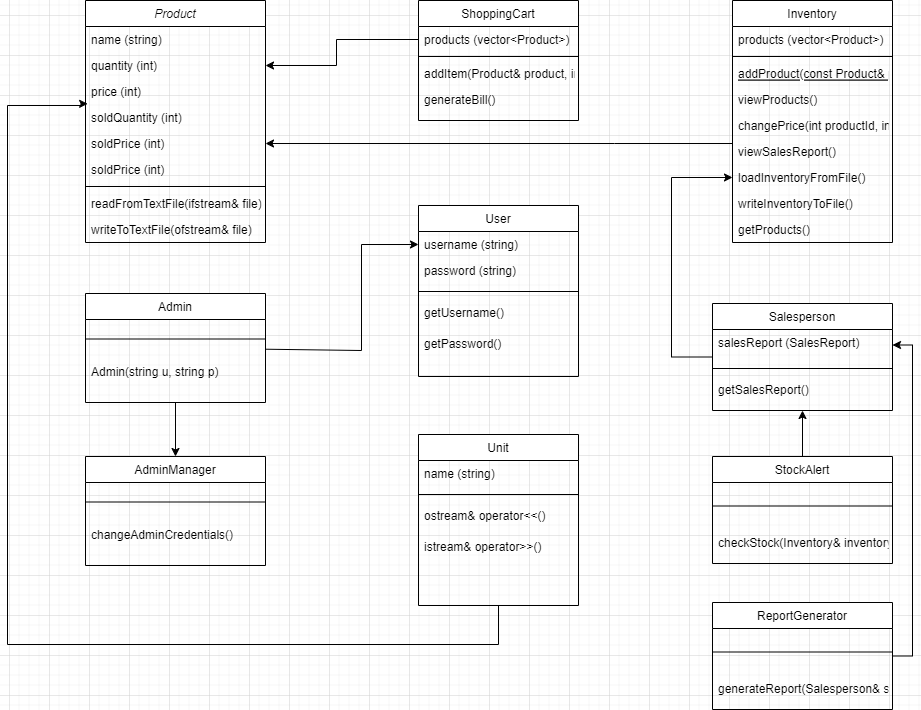

The diagram above was exported from draw.io. Its source (the exported page's mxGraphModel, read from the mxfile embedded in the PNG):
<mxGraphModel dx="1022" dy="592" grid="0" gridSize="10" guides="1" tooltips="1" connect="1" arrows="1" fold="1" page="0" pageScale="1" pageWidth="827" pageHeight="1169" background="none" math="0" shadow="0">
  <root>
    <mxCell id="WIyWlLk6GJQsqaUBKTNV-0" />
    <mxCell id="WIyWlLk6GJQsqaUBKTNV-1" parent="WIyWlLk6GJQsqaUBKTNV-0" />
    <mxCell id="zkfFHV4jXpPFQw0GAbJ--0" value="Product" style="swimlane;fontStyle=2;align=center;verticalAlign=top;childLayout=stackLayout;horizontal=1;startSize=26;horizontalStack=0;resizeParent=1;resizeLast=0;collapsible=1;marginBottom=0;rounded=0;shadow=0;strokeWidth=1;" parent="WIyWlLk6GJQsqaUBKTNV-1" vertex="1">
      <mxGeometry x="196" y="185" width="180" height="242" as="geometry">
        <mxRectangle x="230" y="140" width="160" height="26" as="alternateBounds" />
      </mxGeometry>
    </mxCell>
    <mxCell id="zkfFHV4jXpPFQw0GAbJ--1" value="name (string)" style="text;align=left;verticalAlign=top;spacingLeft=4;spacingRight=4;overflow=hidden;rotatable=0;points=[[0,0.5],[1,0.5]];portConstraint=eastwest;" parent="zkfFHV4jXpPFQw0GAbJ--0" vertex="1">
      <mxGeometry y="26" width="180" height="26" as="geometry" />
    </mxCell>
    <mxCell id="zkfFHV4jXpPFQw0GAbJ--2" value="quantity (int)" style="text;align=left;verticalAlign=top;spacingLeft=4;spacingRight=4;overflow=hidden;rotatable=0;points=[[0,0.5],[1,0.5]];portConstraint=eastwest;rounded=0;shadow=0;html=0;" parent="zkfFHV4jXpPFQw0GAbJ--0" vertex="1">
      <mxGeometry y="52" width="180" height="26" as="geometry" />
    </mxCell>
    <mxCell id="zkfFHV4jXpPFQw0GAbJ--3" value="price (int)" style="text;align=left;verticalAlign=top;spacingLeft=4;spacingRight=4;overflow=hidden;rotatable=0;points=[[0,0.5],[1,0.5]];portConstraint=eastwest;rounded=0;shadow=0;html=0;" parent="zkfFHV4jXpPFQw0GAbJ--0" vertex="1">
      <mxGeometry y="78" width="180" height="26" as="geometry" />
    </mxCell>
    <mxCell id="euIXOTEDbhYo0xO2gvk5-0" value="soldQuantity (int)" style="text;align=left;verticalAlign=top;spacingLeft=4;spacingRight=4;overflow=hidden;rotatable=0;points=[[0,0.5],[1,0.5]];portConstraint=eastwest;rounded=0;shadow=0;html=0;" parent="zkfFHV4jXpPFQw0GAbJ--0" vertex="1">
      <mxGeometry y="104" width="180" height="26" as="geometry" />
    </mxCell>
    <mxCell id="euIXOTEDbhYo0xO2gvk5-44" value="soldPrice (int)" style="text;align=left;verticalAlign=top;spacingLeft=4;spacingRight=4;overflow=hidden;rotatable=0;points=[[0,0.5],[1,0.5]];portConstraint=eastwest;rounded=0;shadow=0;html=0;" parent="zkfFHV4jXpPFQw0GAbJ--0" vertex="1">
      <mxGeometry y="130" width="180" height="26" as="geometry" />
    </mxCell>
    <mxCell id="euIXOTEDbhYo0xO2gvk5-1" value="soldPrice (int)" style="text;align=left;verticalAlign=top;spacingLeft=4;spacingRight=4;overflow=hidden;rotatable=0;points=[[0,0.5],[1,0.5]];portConstraint=eastwest;rounded=0;shadow=0;html=0;" parent="zkfFHV4jXpPFQw0GAbJ--0" vertex="1">
      <mxGeometry y="156" width="180" height="26" as="geometry" />
    </mxCell>
    <mxCell id="zkfFHV4jXpPFQw0GAbJ--4" value="" style="line;html=1;strokeWidth=1;align=left;verticalAlign=middle;spacingTop=-1;spacingLeft=3;spacingRight=3;rotatable=0;labelPosition=right;points=[];portConstraint=eastwest;" parent="zkfFHV4jXpPFQw0GAbJ--0" vertex="1">
      <mxGeometry y="182" width="180" height="8" as="geometry" />
    </mxCell>
    <mxCell id="zkfFHV4jXpPFQw0GAbJ--5" value="readFromTextFile(ifstream&amp; file)" style="text;align=left;verticalAlign=top;spacingLeft=4;spacingRight=4;overflow=hidden;rotatable=0;points=[[0,0.5],[1,0.5]];portConstraint=eastwest;" parent="zkfFHV4jXpPFQw0GAbJ--0" vertex="1">
      <mxGeometry y="190" width="180" height="26" as="geometry" />
    </mxCell>
    <mxCell id="euIXOTEDbhYo0xO2gvk5-2" value="writeToTextFile(ofstream&amp; file)" style="text;align=left;verticalAlign=top;spacingLeft=4;spacingRight=4;overflow=hidden;rotatable=0;points=[[0,0.5],[1,0.5]];portConstraint=eastwest;" parent="zkfFHV4jXpPFQw0GAbJ--0" vertex="1">
      <mxGeometry y="216" width="180" height="26" as="geometry" />
    </mxCell>
    <mxCell id="euIXOTEDbhYo0xO2gvk5-45" style="edgeStyle=orthogonalEdgeStyle;rounded=0;orthogonalLoop=1;jettySize=auto;html=1;entryX=1;entryY=0.5;entryDx=0;entryDy=0;" parent="WIyWlLk6GJQsqaUBKTNV-1" source="zkfFHV4jXpPFQw0GAbJ--6" target="euIXOTEDbhYo0xO2gvk5-44" edge="1">
      <mxGeometry relative="1" as="geometry">
        <Array as="points">
          <mxPoint x="725" y="328" />
          <mxPoint x="725" y="328" />
        </Array>
      </mxGeometry>
    </mxCell>
    <mxCell id="zkfFHV4jXpPFQw0GAbJ--6" value="Inventory" style="swimlane;fontStyle=0;align=center;verticalAlign=top;childLayout=stackLayout;horizontal=1;startSize=26;horizontalStack=0;resizeParent=1;resizeLast=0;collapsible=1;marginBottom=0;rounded=0;shadow=0;strokeWidth=1;" parent="WIyWlLk6GJQsqaUBKTNV-1" vertex="1">
      <mxGeometry x="843" y="185" width="160" height="242" as="geometry">
        <mxRectangle x="130" y="380" width="160" height="26" as="alternateBounds" />
      </mxGeometry>
    </mxCell>
    <mxCell id="zkfFHV4jXpPFQw0GAbJ--7" value="products (vector&lt;Product&gt;)" style="text;align=left;verticalAlign=top;spacingLeft=4;spacingRight=4;overflow=hidden;rotatable=0;points=[[0,0.5],[1,0.5]];portConstraint=eastwest;" parent="zkfFHV4jXpPFQw0GAbJ--6" vertex="1">
      <mxGeometry y="26" width="160" height="26" as="geometry" />
    </mxCell>
    <mxCell id="zkfFHV4jXpPFQw0GAbJ--9" value="" style="line;html=1;strokeWidth=1;align=left;verticalAlign=middle;spacingTop=-1;spacingLeft=3;spacingRight=3;rotatable=0;labelPosition=right;points=[];portConstraint=eastwest;" parent="zkfFHV4jXpPFQw0GAbJ--6" vertex="1">
      <mxGeometry y="52" width="160" height="8" as="geometry" />
    </mxCell>
    <mxCell id="zkfFHV4jXpPFQw0GAbJ--10" value="addProduct(const Product&amp; product)" style="text;align=left;verticalAlign=top;spacingLeft=4;spacingRight=4;overflow=hidden;rotatable=0;points=[[0,0.5],[1,0.5]];portConstraint=eastwest;fontStyle=4;strokeColor=none;" parent="zkfFHV4jXpPFQw0GAbJ--6" vertex="1">
      <mxGeometry y="60" width="160" height="26" as="geometry" />
    </mxCell>
    <mxCell id="zkfFHV4jXpPFQw0GAbJ--11" value="viewProducts()" style="text;align=left;verticalAlign=top;spacingLeft=4;spacingRight=4;overflow=hidden;rotatable=0;points=[[0,0.5],[1,0.5]];portConstraint=eastwest;" parent="zkfFHV4jXpPFQw0GAbJ--6" vertex="1">
      <mxGeometry y="86" width="160" height="26" as="geometry" />
    </mxCell>
    <mxCell id="euIXOTEDbhYo0xO2gvk5-6" value="changePrice(int productId, int newPrice)" style="text;align=left;verticalAlign=top;spacingLeft=4;spacingRight=4;overflow=hidden;rotatable=0;points=[[0,0.5],[1,0.5]];portConstraint=eastwest;" parent="zkfFHV4jXpPFQw0GAbJ--6" vertex="1">
      <mxGeometry y="112" width="160" height="26" as="geometry" />
    </mxCell>
    <mxCell id="euIXOTEDbhYo0xO2gvk5-5" value="viewSalesReport()" style="text;align=left;verticalAlign=top;spacingLeft=4;spacingRight=4;overflow=hidden;rotatable=0;points=[[0,0.5],[1,0.5]];portConstraint=eastwest;" parent="zkfFHV4jXpPFQw0GAbJ--6" vertex="1">
      <mxGeometry y="138" width="160" height="26" as="geometry" />
    </mxCell>
    <mxCell id="euIXOTEDbhYo0xO2gvk5-4" value="loadInventoryFromFile()" style="text;align=left;verticalAlign=top;spacingLeft=4;spacingRight=4;overflow=hidden;rotatable=0;points=[[0,0.5],[1,0.5]];portConstraint=eastwest;" parent="zkfFHV4jXpPFQw0GAbJ--6" vertex="1">
      <mxGeometry y="164" width="160" height="26" as="geometry" />
    </mxCell>
    <mxCell id="euIXOTEDbhYo0xO2gvk5-7" value="writeInventoryToFile()" style="text;align=left;verticalAlign=top;spacingLeft=4;spacingRight=4;overflow=hidden;rotatable=0;points=[[0,0.5],[1,0.5]];portConstraint=eastwest;" parent="zkfFHV4jXpPFQw0GAbJ--6" vertex="1">
      <mxGeometry y="190" width="160" height="26" as="geometry" />
    </mxCell>
    <mxCell id="euIXOTEDbhYo0xO2gvk5-3" value="getProducts()" style="text;align=left;verticalAlign=top;spacingLeft=4;spacingRight=4;overflow=hidden;rotatable=0;points=[[0,0.5],[1,0.5]];portConstraint=eastwest;" parent="zkfFHV4jXpPFQw0GAbJ--6" vertex="1">
      <mxGeometry y="216" width="160" height="26" as="geometry" />
    </mxCell>
    <mxCell id="zkfFHV4jXpPFQw0GAbJ--13" value="User" style="swimlane;fontStyle=0;align=center;verticalAlign=top;childLayout=stackLayout;horizontal=1;startSize=26;horizontalStack=0;resizeParent=1;resizeLast=0;collapsible=1;marginBottom=0;rounded=0;shadow=0;strokeWidth=1;" parent="WIyWlLk6GJQsqaUBKTNV-1" vertex="1">
      <mxGeometry x="529" y="390" width="160" height="171" as="geometry">
        <mxRectangle x="340" y="380" width="170" height="26" as="alternateBounds" />
      </mxGeometry>
    </mxCell>
    <mxCell id="zkfFHV4jXpPFQw0GAbJ--14" value="username (string)" style="text;align=left;verticalAlign=top;spacingLeft=4;spacingRight=4;overflow=hidden;rotatable=0;points=[[0,0.5],[1,0.5]];portConstraint=eastwest;" parent="zkfFHV4jXpPFQw0GAbJ--13" vertex="1">
      <mxGeometry y="26" width="160" height="26" as="geometry" />
    </mxCell>
    <mxCell id="euIXOTEDbhYo0xO2gvk5-8" value="password (string)" style="text;align=left;verticalAlign=top;spacingLeft=4;spacingRight=4;overflow=hidden;rotatable=0;points=[[0,0.5],[1,0.5]];portConstraint=eastwest;" parent="zkfFHV4jXpPFQw0GAbJ--13" vertex="1">
      <mxGeometry y="52" width="160" height="26" as="geometry" />
    </mxCell>
    <mxCell id="zkfFHV4jXpPFQw0GAbJ--15" value="" style="line;html=1;strokeWidth=1;align=left;verticalAlign=middle;spacingTop=-1;spacingLeft=3;spacingRight=3;rotatable=0;labelPosition=right;points=[];portConstraint=eastwest;" parent="zkfFHV4jXpPFQw0GAbJ--13" vertex="1">
      <mxGeometry y="78" width="160" height="16" as="geometry" />
    </mxCell>
    <mxCell id="euIXOTEDbhYo0xO2gvk5-9" value="getUsername()" style="text;align=left;verticalAlign=top;spacingLeft=4;spacingRight=4;overflow=hidden;rotatable=0;points=[[0,0.5],[1,0.5]];portConstraint=eastwest;" parent="zkfFHV4jXpPFQw0GAbJ--13" vertex="1">
      <mxGeometry y="94" width="160" height="31" as="geometry" />
    </mxCell>
    <mxCell id="euIXOTEDbhYo0xO2gvk5-12" value="getPassword() " style="text;align=left;verticalAlign=top;spacingLeft=4;spacingRight=4;overflow=hidden;rotatable=0;points=[[0,0.5],[1,0.5]];portConstraint=eastwest;" parent="zkfFHV4jXpPFQw0GAbJ--13" vertex="1">
      <mxGeometry y="125" width="160" height="31" as="geometry" />
    </mxCell>
    <mxCell id="zkfFHV4jXpPFQw0GAbJ--17" value="ShoppingCart" style="swimlane;fontStyle=0;align=center;verticalAlign=top;childLayout=stackLayout;horizontal=1;startSize=26;horizontalStack=0;resizeParent=1;resizeLast=0;collapsible=1;marginBottom=0;rounded=0;shadow=0;strokeWidth=1;" parent="WIyWlLk6GJQsqaUBKTNV-1" vertex="1">
      <mxGeometry x="529" y="185" width="160" height="120" as="geometry">
        <mxRectangle x="550" y="140" width="160" height="26" as="alternateBounds" />
      </mxGeometry>
    </mxCell>
    <mxCell id="zkfFHV4jXpPFQw0GAbJ--18" value="products (vector&lt;Product&gt;)" style="text;align=left;verticalAlign=top;spacingLeft=4;spacingRight=4;overflow=hidden;rotatable=0;points=[[0,0.5],[1,0.5]];portConstraint=eastwest;" parent="zkfFHV4jXpPFQw0GAbJ--17" vertex="1">
      <mxGeometry y="26" width="160" height="26" as="geometry" />
    </mxCell>
    <mxCell id="zkfFHV4jXpPFQw0GAbJ--23" value="" style="line;html=1;strokeWidth=1;align=left;verticalAlign=middle;spacingTop=-1;spacingLeft=3;spacingRight=3;rotatable=0;labelPosition=right;points=[];portConstraint=eastwest;" parent="zkfFHV4jXpPFQw0GAbJ--17" vertex="1">
      <mxGeometry y="52" width="160" height="8" as="geometry" />
    </mxCell>
    <mxCell id="zkfFHV4jXpPFQw0GAbJ--24" value="addItem(Product&amp; product, int quantity)" style="text;align=left;verticalAlign=top;spacingLeft=4;spacingRight=4;overflow=hidden;rotatable=0;points=[[0,0.5],[1,0.5]];portConstraint=eastwest;" parent="zkfFHV4jXpPFQw0GAbJ--17" vertex="1">
      <mxGeometry y="60" width="160" height="26" as="geometry" />
    </mxCell>
    <mxCell id="zkfFHV4jXpPFQw0GAbJ--25" value="generateBill()" style="text;align=left;verticalAlign=top;spacingLeft=4;spacingRight=4;overflow=hidden;rotatable=0;points=[[0,0.5],[1,0.5]];portConstraint=eastwest;" parent="zkfFHV4jXpPFQw0GAbJ--17" vertex="1">
      <mxGeometry y="86" width="160" height="26" as="geometry" />
    </mxCell>
    <mxCell id="euIXOTEDbhYo0xO2gvk5-42" style="edgeStyle=orthogonalEdgeStyle;rounded=0;orthogonalLoop=1;jettySize=auto;html=1;entryX=0.5;entryY=0;entryDx=0;entryDy=0;" parent="WIyWlLk6GJQsqaUBKTNV-1" source="euIXOTEDbhYo0xO2gvk5-13" target="euIXOTEDbhYo0xO2gvk5-30" edge="1">
      <mxGeometry relative="1" as="geometry" />
    </mxCell>
    <mxCell id="euIXOTEDbhYo0xO2gvk5-13" value="Admin " style="swimlane;fontStyle=0;align=center;verticalAlign=top;childLayout=stackLayout;horizontal=1;startSize=26;horizontalStack=0;resizeParent=1;resizeLast=0;collapsible=1;marginBottom=0;rounded=0;shadow=0;strokeWidth=1;" parent="WIyWlLk6GJQsqaUBKTNV-1" vertex="1">
      <mxGeometry x="196" y="478" width="180" height="109" as="geometry">
        <mxRectangle x="340" y="380" width="170" height="26" as="alternateBounds" />
      </mxGeometry>
    </mxCell>
    <mxCell id="euIXOTEDbhYo0xO2gvk5-16" value="" style="line;html=1;strokeWidth=1;align=left;verticalAlign=middle;spacingTop=-1;spacingLeft=3;spacingRight=3;rotatable=0;labelPosition=right;points=[];portConstraint=eastwest;" parent="euIXOTEDbhYo0xO2gvk5-13" vertex="1">
      <mxGeometry y="26" width="180" height="39" as="geometry" />
    </mxCell>
    <mxCell id="euIXOTEDbhYo0xO2gvk5-18" value="Admin(string u, string p)" style="text;align=left;verticalAlign=top;spacingLeft=4;spacingRight=4;overflow=hidden;rotatable=0;points=[[0,0.5],[1,0.5]];portConstraint=eastwest;" parent="euIXOTEDbhYo0xO2gvk5-13" vertex="1">
      <mxGeometry y="65" width="180" height="31" as="geometry" />
    </mxCell>
    <mxCell id="euIXOTEDbhYo0xO2gvk5-46" style="edgeStyle=orthogonalEdgeStyle;rounded=0;orthogonalLoop=1;jettySize=auto;html=1;" parent="WIyWlLk6GJQsqaUBKTNV-1" source="euIXOTEDbhYo0xO2gvk5-19" target="euIXOTEDbhYo0xO2gvk5-4" edge="1">
      <mxGeometry relative="1" as="geometry">
        <Array as="points">
          <mxPoint x="782" y="542" />
          <mxPoint x="782" y="362" />
        </Array>
      </mxGeometry>
    </mxCell>
    <mxCell id="euIXOTEDbhYo0xO2gvk5-19" value="Salesperson " style="swimlane;fontStyle=0;align=center;verticalAlign=top;childLayout=stackLayout;horizontal=1;startSize=26;horizontalStack=0;resizeParent=1;resizeLast=0;collapsible=1;marginBottom=0;rounded=0;shadow=0;strokeWidth=1;" parent="WIyWlLk6GJQsqaUBKTNV-1" vertex="1">
      <mxGeometry x="823" y="488" width="180" height="107" as="geometry">
        <mxRectangle x="340" y="380" width="170" height="26" as="alternateBounds" />
      </mxGeometry>
    </mxCell>
    <mxCell id="euIXOTEDbhYo0xO2gvk5-22" value="salesReport (SalesReport)" style="text;align=left;verticalAlign=top;spacingLeft=4;spacingRight=4;overflow=hidden;rotatable=0;points=[[0,0.5],[1,0.5]];portConstraint=eastwest;" parent="euIXOTEDbhYo0xO2gvk5-19" vertex="1">
      <mxGeometry y="26" width="180" height="31" as="geometry" />
    </mxCell>
    <mxCell id="euIXOTEDbhYo0xO2gvk5-20" value="" style="line;html=1;strokeWidth=1;align=left;verticalAlign=middle;spacingTop=-1;spacingLeft=3;spacingRight=3;rotatable=0;labelPosition=right;points=[];portConstraint=eastwest;" parent="euIXOTEDbhYo0xO2gvk5-19" vertex="1">
      <mxGeometry y="57" width="180" height="16" as="geometry" />
    </mxCell>
    <mxCell id="euIXOTEDbhYo0xO2gvk5-21" value="getSalesReport()" style="text;align=left;verticalAlign=top;spacingLeft=4;spacingRight=4;overflow=hidden;rotatable=0;points=[[0,0.5],[1,0.5]];portConstraint=eastwest;" parent="euIXOTEDbhYo0xO2gvk5-19" vertex="1">
      <mxGeometry y="73" width="180" height="31" as="geometry" />
    </mxCell>
    <mxCell id="euIXOTEDbhYo0xO2gvk5-48" style="edgeStyle=orthogonalEdgeStyle;rounded=0;orthogonalLoop=1;jettySize=auto;html=1;entryX=1;entryY=0.5;entryDx=0;entryDy=0;" parent="WIyWlLk6GJQsqaUBKTNV-1" source="euIXOTEDbhYo0xO2gvk5-23" target="euIXOTEDbhYo0xO2gvk5-22" edge="1">
      <mxGeometry relative="1" as="geometry">
        <Array as="points">
          <mxPoint x="1023" y="840" />
          <mxPoint x="1023" y="530" />
        </Array>
      </mxGeometry>
    </mxCell>
    <mxCell id="euIXOTEDbhYo0xO2gvk5-23" value="ReportGenerator" style="swimlane;fontStyle=0;align=center;verticalAlign=top;childLayout=stackLayout;horizontal=1;startSize=26;horizontalStack=0;resizeParent=1;resizeLast=0;collapsible=1;marginBottom=0;rounded=0;shadow=0;strokeWidth=1;" parent="WIyWlLk6GJQsqaUBKTNV-1" vertex="1">
      <mxGeometry x="823" y="787" width="180" height="107" as="geometry">
        <mxRectangle x="340" y="380" width="170" height="26" as="alternateBounds" />
      </mxGeometry>
    </mxCell>
    <mxCell id="euIXOTEDbhYo0xO2gvk5-25" value="" style="line;html=1;strokeWidth=1;align=left;verticalAlign=middle;spacingTop=-1;spacingLeft=3;spacingRight=3;rotatable=0;labelPosition=right;points=[];portConstraint=eastwest;" parent="euIXOTEDbhYo0xO2gvk5-23" vertex="1">
      <mxGeometry y="26" width="180" height="47" as="geometry" />
    </mxCell>
    <mxCell id="euIXOTEDbhYo0xO2gvk5-26" value="generateReport(Salesperson&amp; salesperson)" style="text;align=left;verticalAlign=top;spacingLeft=4;spacingRight=4;overflow=hidden;rotatable=0;points=[[0,0.5],[1,0.5]];portConstraint=eastwest;" parent="euIXOTEDbhYo0xO2gvk5-23" vertex="1">
      <mxGeometry y="73" width="180" height="31" as="geometry" />
    </mxCell>
    <mxCell id="euIXOTEDbhYo0xO2gvk5-47" style="edgeStyle=orthogonalEdgeStyle;rounded=0;orthogonalLoop=1;jettySize=auto;html=1;entryX=0.5;entryY=1;entryDx=0;entryDy=0;" parent="WIyWlLk6GJQsqaUBKTNV-1" source="euIXOTEDbhYo0xO2gvk5-27" target="euIXOTEDbhYo0xO2gvk5-19" edge="1">
      <mxGeometry relative="1" as="geometry" />
    </mxCell>
    <mxCell id="euIXOTEDbhYo0xO2gvk5-27" value="StockAlert" style="swimlane;fontStyle=0;align=center;verticalAlign=top;childLayout=stackLayout;horizontal=1;startSize=26;horizontalStack=0;resizeParent=1;resizeLast=0;collapsible=1;marginBottom=0;rounded=0;shadow=0;strokeWidth=1;" parent="WIyWlLk6GJQsqaUBKTNV-1" vertex="1">
      <mxGeometry x="823" y="641" width="180" height="107" as="geometry">
        <mxRectangle x="340" y="380" width="170" height="26" as="alternateBounds" />
      </mxGeometry>
    </mxCell>
    <mxCell id="euIXOTEDbhYo0xO2gvk5-28" value="" style="line;html=1;strokeWidth=1;align=left;verticalAlign=middle;spacingTop=-1;spacingLeft=3;spacingRight=3;rotatable=0;labelPosition=right;points=[];portConstraint=eastwest;" parent="euIXOTEDbhYo0xO2gvk5-27" vertex="1">
      <mxGeometry y="26" width="180" height="47" as="geometry" />
    </mxCell>
    <mxCell id="euIXOTEDbhYo0xO2gvk5-29" value="checkStock(Inventory&amp; inventory)" style="text;align=left;verticalAlign=top;spacingLeft=4;spacingRight=4;overflow=hidden;rotatable=0;points=[[0,0.5],[1,0.5]];portConstraint=eastwest;" parent="euIXOTEDbhYo0xO2gvk5-27" vertex="1">
      <mxGeometry y="73" width="180" height="31" as="geometry" />
    </mxCell>
    <mxCell id="euIXOTEDbhYo0xO2gvk5-30" value="AdminManager " style="swimlane;fontStyle=0;align=center;verticalAlign=top;childLayout=stackLayout;horizontal=1;startSize=26;horizontalStack=0;resizeParent=1;resizeLast=0;collapsible=1;marginBottom=0;rounded=0;shadow=0;strokeWidth=1;" parent="WIyWlLk6GJQsqaUBKTNV-1" vertex="1">
      <mxGeometry x="196" y="641" width="180" height="109" as="geometry">
        <mxRectangle x="340" y="380" width="170" height="26" as="alternateBounds" />
      </mxGeometry>
    </mxCell>
    <mxCell id="euIXOTEDbhYo0xO2gvk5-31" value="" style="line;html=1;strokeWidth=1;align=left;verticalAlign=middle;spacingTop=-1;spacingLeft=3;spacingRight=3;rotatable=0;labelPosition=right;points=[];portConstraint=eastwest;" parent="euIXOTEDbhYo0xO2gvk5-30" vertex="1">
      <mxGeometry y="26" width="180" height="39" as="geometry" />
    </mxCell>
    <mxCell id="euIXOTEDbhYo0xO2gvk5-32" value="changeAdminCredentials()" style="text;align=left;verticalAlign=top;spacingLeft=4;spacingRight=4;overflow=hidden;rotatable=0;points=[[0,0.5],[1,0.5]];portConstraint=eastwest;" parent="euIXOTEDbhYo0xO2gvk5-30" vertex="1">
      <mxGeometry y="65" width="180" height="31" as="geometry" />
    </mxCell>
    <mxCell id="euIXOTEDbhYo0xO2gvk5-43" style="edgeStyle=orthogonalEdgeStyle;rounded=0;orthogonalLoop=1;jettySize=auto;html=1;entryX=0.012;entryY=-0.028;entryDx=0;entryDy=0;entryPerimeter=0;" parent="WIyWlLk6GJQsqaUBKTNV-1" source="euIXOTEDbhYo0xO2gvk5-33" target="euIXOTEDbhYo0xO2gvk5-0" edge="1">
      <mxGeometry relative="1" as="geometry">
        <Array as="points">
          <mxPoint x="609" y="829" />
          <mxPoint x="118" y="829" />
          <mxPoint x="118" y="290" />
          <mxPoint x="193" y="290" />
          <mxPoint x="193" y="288" />
        </Array>
      </mxGeometry>
    </mxCell>
    <mxCell id="euIXOTEDbhYo0xO2gvk5-33" value="Unit" style="swimlane;fontStyle=0;align=center;verticalAlign=top;childLayout=stackLayout;horizontal=1;startSize=26;horizontalStack=0;resizeParent=1;resizeLast=0;collapsible=1;marginBottom=0;rounded=0;shadow=0;strokeWidth=1;" parent="WIyWlLk6GJQsqaUBKTNV-1" vertex="1">
      <mxGeometry x="529" y="619" width="160" height="171" as="geometry">
        <mxRectangle x="340" y="380" width="170" height="26" as="alternateBounds" />
      </mxGeometry>
    </mxCell>
    <mxCell id="euIXOTEDbhYo0xO2gvk5-34" value="name (string)" style="text;align=left;verticalAlign=top;spacingLeft=4;spacingRight=4;overflow=hidden;rotatable=0;points=[[0,0.5],[1,0.5]];portConstraint=eastwest;" parent="euIXOTEDbhYo0xO2gvk5-33" vertex="1">
      <mxGeometry y="26" width="160" height="26" as="geometry" />
    </mxCell>
    <mxCell id="euIXOTEDbhYo0xO2gvk5-36" value="" style="line;html=1;strokeWidth=1;align=left;verticalAlign=middle;spacingTop=-1;spacingLeft=3;spacingRight=3;rotatable=0;labelPosition=right;points=[];portConstraint=eastwest;" parent="euIXOTEDbhYo0xO2gvk5-33" vertex="1">
      <mxGeometry y="52" width="160" height="16" as="geometry" />
    </mxCell>
    <mxCell id="euIXOTEDbhYo0xO2gvk5-37" value="ostream&amp; operator&lt;&lt;()" style="text;align=left;verticalAlign=top;spacingLeft=4;spacingRight=4;overflow=hidden;rotatable=0;points=[[0,0.5],[1,0.5]];portConstraint=eastwest;" parent="euIXOTEDbhYo0xO2gvk5-33" vertex="1">
      <mxGeometry y="68" width="160" height="31" as="geometry" />
    </mxCell>
    <mxCell id="euIXOTEDbhYo0xO2gvk5-38" value="istream&amp; operator&gt;&gt;()" style="text;align=left;verticalAlign=top;spacingLeft=4;spacingRight=4;overflow=hidden;rotatable=0;points=[[0,0.5],[1,0.5]];portConstraint=eastwest;" parent="euIXOTEDbhYo0xO2gvk5-33" vertex="1">
      <mxGeometry y="99" width="160" height="31" as="geometry" />
    </mxCell>
    <mxCell id="euIXOTEDbhYo0xO2gvk5-41" value="" style="endArrow=classic;html=1;rounded=0;entryX=0;entryY=0.5;entryDx=0;entryDy=0;" parent="WIyWlLk6GJQsqaUBKTNV-1" source="euIXOTEDbhYo0xO2gvk5-13" target="zkfFHV4jXpPFQw0GAbJ--14" edge="1">
      <mxGeometry width="50" height="50" relative="1" as="geometry">
        <mxPoint x="529" y="450" as="sourcePoint" />
        <mxPoint x="579" y="400" as="targetPoint" />
        <Array as="points">
          <mxPoint x="472" y="535" />
          <mxPoint x="472" y="429" />
        </Array>
      </mxGeometry>
    </mxCell>
    <mxCell id="euIXOTEDbhYo0xO2gvk5-40" value="" style="endArrow=classic;html=1;rounded=0;exitX=0;exitY=0.5;exitDx=0;exitDy=0;entryX=1;entryY=0.5;entryDx=0;entryDy=0;" parent="WIyWlLk6GJQsqaUBKTNV-1" source="zkfFHV4jXpPFQw0GAbJ--18" target="zkfFHV4jXpPFQw0GAbJ--2" edge="1">
      <mxGeometry width="50" height="50" relative="1" as="geometry">
        <mxPoint x="529" y="450" as="sourcePoint" />
        <mxPoint x="524" y="202" as="targetPoint" />
        <Array as="points">
          <mxPoint x="447" y="224" />
          <mxPoint x="447" y="250" />
        </Array>
      </mxGeometry>
    </mxCell>
  </root>
</mxGraphModel>